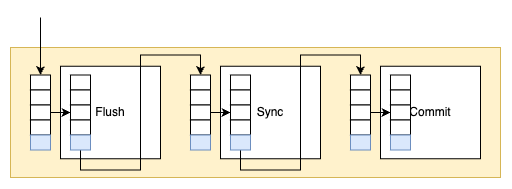

The diagram above was exported from draw.io. Its source (the exported page's mxGraphModel, read from the mxfile embedded in the PNG):
<mxGraphModel dx="613" dy="959" grid="1" gridSize="10" guides="1" tooltips="1" connect="1" arrows="1" fold="1" page="1" pageScale="1" pageWidth="850" pageHeight="1100" math="0" shadow="0">
  <root>
    <mxCell id="0" />
    <mxCell id="1" parent="0" />
    <mxCell id="2" value="" style="rounded=0;whiteSpace=wrap;html=1;fillColor=#fff2cc;strokeColor=#d6b656;" vertex="1" parent="1">
      <mxGeometry x="2300" y="1470" width="490" height="130" as="geometry" />
    </mxCell>
    <mxCell id="3" value="Flush" style="rounded=0;whiteSpace=wrap;html=1;align=center;" vertex="1" parent="1">
      <mxGeometry x="2350" y="1488.75" width="100" height="92.5" as="geometry" />
    </mxCell>
    <mxCell id="4" value="" style="rounded=0;whiteSpace=wrap;html=1;" vertex="1" parent="1">
      <mxGeometry x="2320" y="1497.5" width="20" height="15" as="geometry" />
    </mxCell>
    <mxCell id="5" value="" style="rounded=0;whiteSpace=wrap;html=1;" vertex="1" parent="1">
      <mxGeometry x="2320" y="1512.5" width="20" height="15" as="geometry" />
    </mxCell>
    <mxCell id="6" style="edgeStyle=orthogonalEdgeStyle;rounded=0;orthogonalLoop=1;jettySize=auto;html=1;exitX=1;exitY=0.5;exitDx=0;exitDy=0;entryX=0;entryY=0.5;entryDx=0;entryDy=0;" edge="1" source="7" target="12" parent="1">
      <mxGeometry relative="1" as="geometry" />
    </mxCell>
    <mxCell id="7" value="" style="rounded=0;whiteSpace=wrap;html=1;" vertex="1" parent="1">
      <mxGeometry x="2320" y="1527.5" width="20" height="15" as="geometry" />
    </mxCell>
    <mxCell id="8" value="" style="rounded=0;whiteSpace=wrap;html=1;" vertex="1" parent="1">
      <mxGeometry x="2320" y="1542.5" width="20" height="15" as="geometry" />
    </mxCell>
    <mxCell id="9" value="" style="rounded=0;whiteSpace=wrap;html=1;fillColor=#dae8fc;strokeColor=#6c8ebf;" vertex="1" parent="1">
      <mxGeometry x="2320" y="1557.5" width="20" height="15" as="geometry" />
    </mxCell>
    <mxCell id="10" value="" style="rounded=0;whiteSpace=wrap;html=1;" vertex="1" parent="1">
      <mxGeometry x="2360" y="1497.5" width="20" height="15" as="geometry" />
    </mxCell>
    <mxCell id="11" value="" style="rounded=0;whiteSpace=wrap;html=1;" vertex="1" parent="1">
      <mxGeometry x="2360" y="1512.5" width="20" height="15" as="geometry" />
    </mxCell>
    <mxCell id="12" value="" style="rounded=0;whiteSpace=wrap;html=1;" vertex="1" parent="1">
      <mxGeometry x="2360" y="1527.5" width="20" height="15" as="geometry" />
    </mxCell>
    <mxCell id="13" value="" style="rounded=0;whiteSpace=wrap;html=1;" vertex="1" parent="1">
      <mxGeometry x="2360" y="1542.5" width="20" height="15" as="geometry" />
    </mxCell>
    <mxCell id="14" style="edgeStyle=orthogonalEdgeStyle;rounded=0;orthogonalLoop=1;jettySize=auto;html=1;exitX=0.5;exitY=1;exitDx=0;exitDy=0;entryX=0.5;entryY=0;entryDx=0;entryDy=0;" edge="1" source="15" target="17" parent="1">
      <mxGeometry relative="1" as="geometry" />
    </mxCell>
    <mxCell id="15" value="" style="rounded=0;whiteSpace=wrap;html=1;fillColor=#dae8fc;strokeColor=#6c8ebf;" vertex="1" parent="1">
      <mxGeometry x="2360" y="1557.5" width="20" height="15" as="geometry" />
    </mxCell>
    <mxCell id="16" value="Sync" style="rounded=0;whiteSpace=wrap;html=1;align=center;" vertex="1" parent="1">
      <mxGeometry x="2510" y="1488.75" width="100" height="92.5" as="geometry" />
    </mxCell>
    <mxCell id="17" value="" style="rounded=0;whiteSpace=wrap;html=1;" vertex="1" parent="1">
      <mxGeometry x="2480" y="1497.5" width="20" height="15" as="geometry" />
    </mxCell>
    <mxCell id="18" value="" style="rounded=0;whiteSpace=wrap;html=1;" vertex="1" parent="1">
      <mxGeometry x="2480" y="1512.5" width="20" height="15" as="geometry" />
    </mxCell>
    <mxCell id="19" style="edgeStyle=orthogonalEdgeStyle;rounded=0;orthogonalLoop=1;jettySize=auto;html=1;exitX=1;exitY=0.5;exitDx=0;exitDy=0;" edge="1" source="20" target="25" parent="1">
      <mxGeometry relative="1" as="geometry" />
    </mxCell>
    <mxCell id="20" value="" style="rounded=0;whiteSpace=wrap;html=1;" vertex="1" parent="1">
      <mxGeometry x="2480" y="1527.5" width="20" height="15" as="geometry" />
    </mxCell>
    <mxCell id="21" value="" style="rounded=0;whiteSpace=wrap;html=1;" vertex="1" parent="1">
      <mxGeometry x="2480" y="1542.5" width="20" height="15" as="geometry" />
    </mxCell>
    <mxCell id="22" value="" style="rounded=0;whiteSpace=wrap;html=1;fillColor=#dae8fc;strokeColor=#6c8ebf;" vertex="1" parent="1">
      <mxGeometry x="2480" y="1557.5" width="20" height="15" as="geometry" />
    </mxCell>
    <mxCell id="23" value="" style="rounded=0;whiteSpace=wrap;html=1;" vertex="1" parent="1">
      <mxGeometry x="2520" y="1497.5" width="20" height="15" as="geometry" />
    </mxCell>
    <mxCell id="24" value="" style="rounded=0;whiteSpace=wrap;html=1;" vertex="1" parent="1">
      <mxGeometry x="2520" y="1512.5" width="20" height="15" as="geometry" />
    </mxCell>
    <mxCell id="25" value="" style="rounded=0;whiteSpace=wrap;html=1;" vertex="1" parent="1">
      <mxGeometry x="2520" y="1527.5" width="20" height="15" as="geometry" />
    </mxCell>
    <mxCell id="26" value="" style="rounded=0;whiteSpace=wrap;html=1;" vertex="1" parent="1">
      <mxGeometry x="2520" y="1542.5" width="20" height="15" as="geometry" />
    </mxCell>
    <mxCell id="27" style="edgeStyle=orthogonalEdgeStyle;rounded=0;orthogonalLoop=1;jettySize=auto;html=1;exitX=0.5;exitY=1;exitDx=0;exitDy=0;entryX=0.5;entryY=0;entryDx=0;entryDy=0;" edge="1" source="28" target="30" parent="1">
      <mxGeometry relative="1" as="geometry" />
    </mxCell>
    <mxCell id="28" value="" style="rounded=0;whiteSpace=wrap;html=1;fillColor=#dae8fc;strokeColor=#6c8ebf;" vertex="1" parent="1">
      <mxGeometry x="2520" y="1557.5" width="20" height="15" as="geometry" />
    </mxCell>
    <mxCell id="29" value="Commit" style="rounded=0;whiteSpace=wrap;html=1;align=center;" vertex="1" parent="1">
      <mxGeometry x="2670" y="1488.75" width="100" height="92.5" as="geometry" />
    </mxCell>
    <mxCell id="30" value="" style="rounded=0;whiteSpace=wrap;html=1;" vertex="1" parent="1">
      <mxGeometry x="2640" y="1497.5" width="20" height="15" as="geometry" />
    </mxCell>
    <mxCell id="31" value="" style="rounded=0;whiteSpace=wrap;html=1;" vertex="1" parent="1">
      <mxGeometry x="2640" y="1512.5" width="20" height="15" as="geometry" />
    </mxCell>
    <mxCell id="32" style="edgeStyle=orthogonalEdgeStyle;rounded=0;orthogonalLoop=1;jettySize=auto;html=1;exitX=1;exitY=0.5;exitDx=0;exitDy=0;entryX=0;entryY=0.5;entryDx=0;entryDy=0;" edge="1" source="33" target="38" parent="1">
      <mxGeometry relative="1" as="geometry" />
    </mxCell>
    <mxCell id="33" value="" style="rounded=0;whiteSpace=wrap;html=1;" vertex="1" parent="1">
      <mxGeometry x="2640" y="1527.5" width="20" height="15" as="geometry" />
    </mxCell>
    <mxCell id="34" value="" style="rounded=0;whiteSpace=wrap;html=1;" vertex="1" parent="1">
      <mxGeometry x="2640" y="1542.5" width="20" height="15" as="geometry" />
    </mxCell>
    <mxCell id="35" value="" style="rounded=0;whiteSpace=wrap;html=1;fillColor=#dae8fc;strokeColor=#6c8ebf;" vertex="1" parent="1">
      <mxGeometry x="2640" y="1557.5" width="20" height="15" as="geometry" />
    </mxCell>
    <mxCell id="36" value="" style="rounded=0;whiteSpace=wrap;html=1;" vertex="1" parent="1">
      <mxGeometry x="2680" y="1497.5" width="20" height="15" as="geometry" />
    </mxCell>
    <mxCell id="37" value="" style="rounded=0;whiteSpace=wrap;html=1;" vertex="1" parent="1">
      <mxGeometry x="2680" y="1512.5" width="20" height="15" as="geometry" />
    </mxCell>
    <mxCell id="38" value="" style="rounded=0;whiteSpace=wrap;html=1;" vertex="1" parent="1">
      <mxGeometry x="2680" y="1527.5" width="20" height="15" as="geometry" />
    </mxCell>
    <mxCell id="39" value="" style="rounded=0;whiteSpace=wrap;html=1;" vertex="1" parent="1">
      <mxGeometry x="2680" y="1542.5" width="20" height="15" as="geometry" />
    </mxCell>
    <mxCell id="40" value="" style="rounded=0;whiteSpace=wrap;html=1;fillColor=#dae8fc;strokeColor=#6c8ebf;" vertex="1" parent="1">
      <mxGeometry x="2680" y="1557.5" width="20" height="15" as="geometry" />
    </mxCell>
    <mxCell id="41" value="" style="endArrow=classic;html=1;rounded=0;entryX=0.5;entryY=0;entryDx=0;entryDy=0;" edge="1" target="4" parent="1">
      <mxGeometry width="50" height="50" relative="1" as="geometry">
        <mxPoint x="2330" y="1440" as="sourcePoint" />
        <mxPoint x="2350" y="1400" as="targetPoint" />
      </mxGeometry>
    </mxCell>
  </root>
</mxGraphModel>